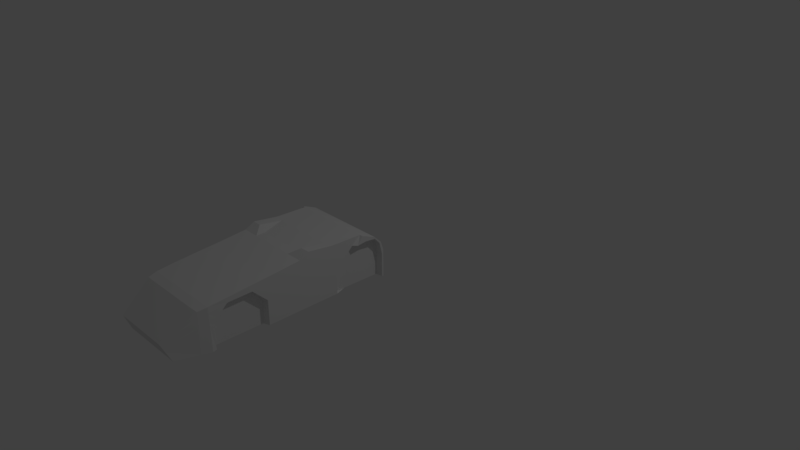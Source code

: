 # Source: M577body.blend  (saved by Blender 2.78.0; exported with 4.5.12 LTS)
import bpy
from mathutils import Matrix  # noqa: F401  (used for matrix-valued properties, if any)

bpy.ops.wm.read_factory_settings(use_empty=True)
scene = bpy.context.scene
scene.name = 'Scene'

# ---- collections
col_collection_1 = bpy.data.collections.new('Collection 1'); scene.collection.children.link(col_collection_1)

# ---- world
world_world = bpy.data.worlds.new('World'); scene.world = world_world
world_world.color = (0.05088, 0.05088, 0.05088)
world_world.use_sun_shadow = False
world_world.sun_shadow_jitter_overblur = 0.0
world_world.cycles.sampling_method = 'MANUAL'

# ---- cameras
cam_camera = bpy.data.cameras.new('Camera')
cam_camera.clip_end = 100.0
cam_camera.lens = 35.0
cam_camera.sensor_width = 32.0
cam_camera.sensor_height = 18.0
cam_camera.ortho_scale = 7.314
cam_camera.dof.focus_distance = 0.0
cam_camera.dof.aperture_fstop = 128.0

# ---- lights
light_lamp = bpy.data.lights.new('Lamp', 'POINT')
light_lamp.transmission_factor = 0.0
light_lamp.cutoff_distance = 30.0
light_lamp.energy = 100.0
light_lamp.shadow_buffer_clip_start = 1.001
light_lamp.shadow_soft_size = 0.1
light_lamp.shadow_maximum_resolution = 0.006
light_lamp.use_absolute_resolution = True

# ---- meshes
me_cube_001 = bpy.data.meshes.new('Cube.001')
me_cube_001.from_pydata([(6.676e-06, -2.076, -0.5999), (-1.55e-06, -2.18, -0.3649), (-5.96e-08, 0.7593, -0.6277), (-5.96e-08, 0.7593, -0.2607), (0.8627, -2.074, -0.6045), (0.7557, -2.18, -0.365), (1.133, 0.7593, -0.6277), (1.133, 0.7593, -0.2607), (-5.96e-08, -0.03528, -0.618), (-5.96e-08, -0.457, -0.6193), (-5.96e-08, -1.587, -0.6246), (-5.96e-08, -1.657, -0.6277), (-5.96e-08, -1.782, -0.6145), (-3.576e-07, -1.774, -0.09971), (-5.96e-08, -1.658, -0.07732), (-5.96e-08, -1.427, -0.0568), (-5.96e-08, -0.4604, 0.02452), (-5.96e-08, -0.02058, 0.04054), (1.027, -1.786, -0.6135), (1.081, -1.659, -0.6273), (1.055, -1.606, -0.6246), (1.055, -0.457, -0.6193), (1.052, -0.03528, -0.618), (1.052, 0.006651, 0.04302), (1.055, -0.4604, 0.02452), (1.055, -1.427, -0.0568), (1.042, -1.657, -0.07754), (0.9953, -1.773, -0.09816), (-5.96e-08, 0.4268, 0.03282), (-5.96e-08, 0.6268, -0.05155), (-5.96e-08, 0.7225, -0.1473), (1.052, 0.06055, -0.618), (0.9528, 0.6231, -0.6227), (0.9528, 0.7185, -0.6251), (-5.96e-08, 0.7185, -0.6251), (-5.96e-08, 0.6231, -0.6227), (-5.96e-08, 0.4214, -0.6202), (1.133, 0.7225, -0.1473), (1.133, 0.6268, -0.05155), (1.052, 0.4268, 0.03282), (-5.96e-08, 0.4846, 0.01034), (0.9528, 0.4795, -0.6207), (-5.96e-08, 0.4795, -0.6207), (1.133, 0.4846, 0.01034), (-6.557e-07, -2.165, -0.398), (0.7705, -2.166, -0.3968), (1.052, -0.02262, -0.05076), (1.055, -0.4599, -0.06475), (1.055, -1.427, -0.1174), (1.048, -1.657, -0.1538), (1.0, -1.774, -0.171), (1.133, 0.7006, -0.157), (1.133, 0.6281, -0.07456), (1.052, 0.3052, -0.06636), (1.133, 0.4839, -0.05865), (-5.96e-08, -0.9085, -0.6228), (-5.96e-08, -1.106, -0.02984), (1.055, -0.9158, -0.6228), (1.055, -1.106, -0.02984), (1.055, -1.106, -0.1121), (-5.96e-08, 0.7593, -0.3166), (1.133, 0.7593, -0.3166), (0.804, -2.133, -0.4721), (1.052, -0.04213, -0.3163), (1.055, -0.4589, -0.2658), (1.055, -1.614, -0.308), (1.06, -1.658, -0.3255), (1.01, -1.778, -0.3315), (0.9528, 0.722, -0.3155), (0.9528, 0.6252, -0.3277), (1.052, 0.06147, -0.3137), (0.9528, 0.4823, -0.3049), (1.997e-06, -2.132, -0.4712), (1.055, -0.9171, -0.2989), (-5.96e-08, -0.8907, -0.01376), (1.055, -0.8875, -0.6218), (-5.96e-08, -0.8892, -0.6218), (1.055, -0.8907, -0.01376), (1.055, -0.8905, -0.09806), (1.055, -0.8889, -0.2891), (0.8961, -1.579, -0.6245), (-5.96e-08, -1.414, -0.05575), (1.055, -1.414, -0.1174), (1.055, -1.414, -0.05575), (-5.96e-08, -1.554, -0.6245), (0.8961, -1.587, -0.3076), (-5.96e-08, -1.117, -0.03074), (0.8961, -0.9483, -0.6229), (1.055, -1.117, -0.1122), (1.055, -1.117, -0.03074), (-5.96e-08, -0.9738, -0.6229), (0.8961, -0.9404, -0.2992), (-5.066e-07, -2.163, -0.4022), (0.7725, -2.164, -0.4011), (1.052, -0.02289, -0.06262), (1.055, -0.4598, -0.07635), (1.055, -1.437, -0.1286), (1.048, -1.657, -0.1637), (1.004, -1.775, -0.2259), (0.9528, 0.6919, -0.1637), (0.9528, 0.6276, -0.08878), (1.052, 0.285, -0.08993), (0.9528, 0.4798, -0.08629), (1.055, -1.095, -0.1228), (1.055, -0.8904, -0.1091), (0.8961, -1.424, -0.1284), (0.8961, -1.107, -0.123), (0.844, 0.7593, -0.6277), (0.889, 0.7593, -0.2607), (0.7012, -2.076, -0.6001), (0.561, -2.18, -0.3652), (0.8099, -0.02058, 0.04054), (0.8115, -0.4604, 0.02452), (0.8115, -1.427, -0.0568), (0.8115, -1.658, -0.07732), (0.7763, -1.774, -0.09978), (0.8099, -0.03528, -0.618), (0.8115, -0.457, -0.6193), (0.8115, -1.604, -0.6246), (0.8115, -1.657, -0.6277), (0.7763, -1.782, -0.6145), (0.889, 0.7185, -0.6251), (0.889, 0.6231, -0.6227), (0.8099, 0.4214, -0.6202), (0.889, 0.7225, -0.1473), (0.889, 0.6268, -0.05155), (0.8099, 0.4268, 0.03282), (0.885, 0.4846, 0.01034), (0.885, 0.4795, -0.6207), (0.5804, -2.165, -0.3982), (0.8115, -0.9201, -0.6228), (0.8115, -1.106, -0.02984), (0.8687, 0.7593, -0.3166), (0.6242, -2.133, -0.4714), (0.8115, -0.8907, -0.01376), (0.8115, -0.8878, -0.6218), (0.8115, -1.574, -0.6245), (0.8115, -1.414, -0.05575), (0.8115, -1.117, -0.03074), (0.8115, -0.9486, -0.6229), (0.583, -2.163, -0.4024), (-5.96e-08, 0.4291, -0.6203), (1.133, 0.4344, 0.02947), (-5.96e-08, 0.4344, 0.02947), (0.9528, 0.08881, -0.6147), (1.14, 0.36, -0.07), (0.9528, 0.09602, -0.3218), (0.9528, 0.332, -0.08696), (0.8211, 0.4344, 0.02947), (0.8211, 0.4291, -0.6203), (1.133, 0.7352, -0.6262), (-5.96e-08, 0.7352, -0.6262), (1.133, 0.7372, -0.3159), (0.8706, 0.7352, -0.6262), (1.133, 0.7233, -0.2555), (0.792, -2.145, -0.4451), (1.052, -0.03481, -0.2198), (1.055, -0.4592, -0.1937), (1.055, -1.547, -0.2397), (1.055, -1.658, -0.2639), (1.008, -1.777, -0.2913), (0.9528, 0.7105, -0.2577), (0.9528, 0.6261, -0.2368), (1.052, 0.1465, -0.2285), (0.9528, 0.4814, -0.2217), (1.055, -0.9849, -0.2319), (1.055, -0.8895, -0.2206), (0.8961, -1.525, -0.2394), (0.8961, -1.004, -0.2322), (1.044e-06, -2.144, -0.445), (0.6085, -2.144, -0.4452), (0.9528, 0.1858, -0.2325), (-5.96e-08, -0.3392, -0.6189), (-5.96e-08, -0.3375, 0.02452), (1.054, -0.3392, -0.6189), (1.054, -0.3338, 0.08966), (1.054, -0.3377, -0.06084), (1.054, -0.3424, -0.2799), (1.054, -0.3377, -0.07252), (0.8111, -0.3392, -0.6189), (0.8111, -0.3375, 0.08966), (1.054, -0.3406, -0.201), (0.633, 0.7593, -0.6277), (0.4207, -2.18, -0.3651), (0.6074, -0.03528, -0.618), (0.6086, -0.457, -0.6193), (0.6086, -1.6, -0.6246), (0.6086, -1.657, -0.6277), (0.5823, -1.782, -0.6145), (0.6668, 0.7185, -0.6251), (0.6668, 0.6231, -0.6227), (0.6074, 0.4214, -0.6202), (0.6638, 0.4795, -0.6207), (0.4353, -2.165, -0.3981), (0.6086, -0.9172, -0.6228), (0.4682, -2.133, -0.4714), (0.6086, -0.8882, -0.6218), (0.6086, -1.569, -0.6245), (0.6086, -0.9549, -0.6229), (0.4372, -2.163, -0.4024), (0.6668, 0.7593, -0.2607), (0.5259, -2.076, -0.6001), (0.6074, -0.02058, 0.04054), (0.6086, -0.4604, 0.02452), (0.6086, -1.427, -0.0568), (0.6086, -1.658, -0.07732), (0.5823, -1.774, -0.09976), (0.6668, 0.7225, -0.1473), (0.6668, 0.6268, -0.05155), (0.6074, 0.4268, 0.03282), (0.6638, 0.4846, 0.01034), (0.6086, -1.106, -0.02984), (0.6515, 0.7593, -0.3166), (0.6086, -0.8907, -0.01376), (0.6086, -1.414, -0.05575), (0.6086, -1.117, -0.03074), (0.6158, 0.4291, -0.6203), (0.6158, 0.4344, 0.02947), (0.653, 0.7352, -0.6262), (0.4564, -2.144, -0.4451), (0.6083, -0.3392, -0.6189), (0.6083, -0.3375, 0.02452)], [], [(152, 61, 7, 154), (50, 27, 5, 45), (193, 183, 1, 44), (120, 18, 4, 109), (206, 13, 1, 183), (209, 28, 17, 202), (221, 173, 16, 203), (214, 81, 15, 204), (204, 15, 14, 205), (205, 14, 13, 206), (123, 31, 22, 116), (179, 174, 21, 117), (136, 80, 20, 118), (118, 20, 19, 119), (119, 19, 18, 120), (53, 39, 23, 46), (176, 175, 24, 47), (82, 83, 25, 48), (48, 25, 26, 49), (49, 26, 27, 50), (154, 51, 99, 161), (51, 37, 38, 52), (145, 142, 39, 53), (153, 150, 33, 121), (121, 33, 32, 122), (149, 144, 31, 123), (200, 3, 30, 207), (207, 30, 29, 208), (217, 143, 28, 209), (208, 29, 40, 210), (122, 32, 41, 128), (52, 38, 43, 54), (100, 52, 54, 102), (147, 145, 53, 101), (99, 51, 52, 100), (6, 61, 152, 150), (97, 49, 50, 98), (96, 48, 49, 97), (88, 89, 83, 82), (178, 176, 47, 95), (101, 53, 46, 94), (199, 193, 44, 92), (98, 50, 45, 93), (104, 78, 59, 103), (78, 77, 58, 59), (135, 75, 57, 130), (213, 74, 56, 211), (75, 79, 73, 57), (107, 132, 61, 6), (18, 67, 62, 4), (201, 195, 72, 0), (31, 70, 63, 22), (174, 177, 64, 21), (20, 65, 66, 19), (19, 66, 67, 18), (150, 152, 68, 33), (33, 68, 69, 32), (144, 146, 70, 31), (32, 69, 71, 41), (21, 64, 79, 75), (203, 16, 74, 213), (117, 21, 75, 135), (47, 24, 77, 78), (95, 47, 78, 104), (20, 80, 85, 65), (168, 167, 85, 91), (87, 57, 73, 91), (167, 158, 65, 85), (139, 87, 80, 136), (215, 86, 81, 214), (211, 56, 86, 215), (130, 57, 87, 139), (80, 87, 91, 85), (165, 168, 91, 73), (59, 58, 89, 88), (59, 88, 106, 103), (82, 48, 96, 105), (88, 82, 105, 106), (157, 95, 104, 166), (166, 104, 103, 165), (160, 98, 93, 155), (219, 199, 92, 169), (163, 101, 94, 156), (181, 178, 95, 157), (158, 96, 97, 159), (159, 97, 98, 160), (182, 107, 153, 218), (161, 99, 100, 162), (171, 147, 101, 163), (162, 100, 102, 164), (155, 93, 140, 170), (200, 108, 7, 61, 132, 212), (194, 130, 139, 198), (58, 131, 138, 89), (89, 138, 137, 83), (198, 139, 136, 197), (185, 117, 135, 196), (24, 112, 134, 77), (4, 62, 133, 109), (182, 212, 132, 107), (77, 134, 131, 58), (196, 135, 130, 194), (7, 37, 51, 154), (93, 45, 129, 140), (190, 122, 128, 192), (38, 125, 127, 43), (142, 148, 126, 39), (37, 124, 125, 38), (7, 108, 124, 37), (216, 149, 123, 191), (189, 121, 122, 190), (218, 153, 121, 189), (187, 119, 120, 188), (186, 118, 119, 187), (197, 136, 118, 186), (220, 179, 117, 185), (191, 123, 116, 184), (26, 114, 115, 27), (25, 113, 114, 26), (83, 137, 113, 25), (175, 180, 112, 24), (39, 126, 111, 23), (27, 115, 110, 5), (188, 120, 109, 201), (45, 5, 110, 129), (192, 128, 149, 216), (43, 127, 148, 142), (164, 102, 147, 171), (41, 71, 146, 144), (102, 54, 145, 147), (210, 40, 143, 217), (128, 41, 144, 149), (54, 43, 142, 145), (107, 6, 150, 153), (71, 164, 171, 146), (62, 155, 170, 133), (69, 162, 164, 71), (146, 171, 163, 70), (68, 161, 162, 69), (66, 159, 160, 67), (65, 158, 159, 66), (177, 181, 157, 64), (70, 163, 156, 63), (195, 219, 169, 72), (67, 160, 155, 62), (79, 166, 165, 73), (64, 157, 166, 79), (103, 106, 168, 165), (105, 96, 158, 167), (106, 105, 167, 168), (152, 154, 161, 68), (63, 156, 181, 177), (23, 111, 180, 175), (184, 116, 179, 220), (156, 94, 178, 181), (22, 63, 177, 174), (94, 46, 176, 178), (46, 23, 175, 176), (116, 22, 174, 179), (202, 17, 173, 221), (111, 202, 221, 180), (8, 184, 220, 172), (133, 170, 219, 195), (127, 210, 217, 148), (42, 192, 216, 141), (12, 188, 201, 0), (36, 191, 184, 8), (172, 220, 185, 9), (84, 197, 186, 10), (10, 186, 187, 11), (11, 187, 188, 12), (151, 218, 189, 34), (34, 189, 190, 35), (141, 216, 191, 36), (35, 190, 192, 42), (76, 196, 194, 55), (2, 60, 212, 182), (9, 185, 196, 76), (90, 198, 197, 84), (55, 194, 198, 90), (3, 200, 212, 60), (2, 182, 218, 151), (170, 140, 199, 219), (131, 211, 215, 138), (138, 215, 214, 137), (112, 203, 213, 134), (109, 133, 195, 201), (134, 213, 211, 131), (140, 129, 193, 199), (125, 208, 210, 127), (148, 217, 209, 126), (124, 207, 208, 125), (108, 200, 207, 124), (114, 205, 206, 115), (113, 204, 205, 114), (137, 214, 204, 113), (180, 221, 203, 112), (126, 209, 202, 111), (115, 206, 183, 110), (129, 110, 183, 193)])
me_cube_001.use_remesh_preserve_volume = False
me_cube_001.use_remesh_preserve_attributes = False
me_cube_001.use_mirror_vertex_groups = False
me_cube_001.update()

# ---- objects
ob_cube = bpy.data.objects.new('Cube', me_cube_001)
ob_lamp = bpy.data.objects.new('Lamp', light_lamp)
ob_camera = bpy.data.objects.new('Camera', cam_camera)

# ---- transforms, parenting, visibility, modifiers, constraints
ob_cube.location = (-0.03, -1.0, 0.6248)
ob_cube.scale = (0.5, 1.0, 1.0)
ob_cube.lineart.crease_threshold = 0.0
_m = ob_cube.modifiers.new('Mirror', 'MIRROR')
ob_lamp.location = (4.076, 1.005, 5.904)
ob_lamp.rotation_euler = (0.6503, 0.05522, 1.866)
ob_lamp.lock_rotations_4d = False
ob_lamp.empty_display_type = 'ARROWS'
ob_lamp.color = (0.0, 0.0, 0.0, 0.0)
ob_lamp.lineart.crease_threshold = 0.0
ob_camera.location = (7.481, -6.508, 5.344)
ob_camera.rotation_euler = (1.109, 0.0, 0.8149)
ob_camera.lock_rotations_4d = False
ob_camera.empty_display_type = 'ARROWS'
ob_camera.color = (0.0, 0.0, 0.0, 0.0)
ob_camera.display_type = 'WIRE'
ob_camera.lineart.crease_threshold = 0.0

# ---- collection membership
col_collection_1.objects.link(ob_cube)
col_collection_1.objects.link(ob_lamp)
col_collection_1.objects.link(ob_camera)

# ---- scene / render settings (as saved in the file)
scene.camera = ob_camera
scene.frame_start = 1; scene.frame_end = 250; scene.frame_set(1)
scene.render.engine = 'BLENDER_EEVEE_NEXT'
scene.render.resolution_percentage = 50
scene.render.dither_intensity = 0.0
scene.cycles.use_denoising = False
scene.cycles.samples = 128
scene.cycles.sampling_pattern = 'TABULATED_SOBOL'
scene.cycles.light_sampling_threshold = 0.0
scene.cycles.use_adaptive_sampling = False
scene.cycles.use_light_tree = False
scene.cycles.blur_glossy = 0.0
scene.cycles.sample_clamp_indirect = 0.0
scene.view_settings.view_transform = 'Standard'
bpy.context.view_layer.update()
